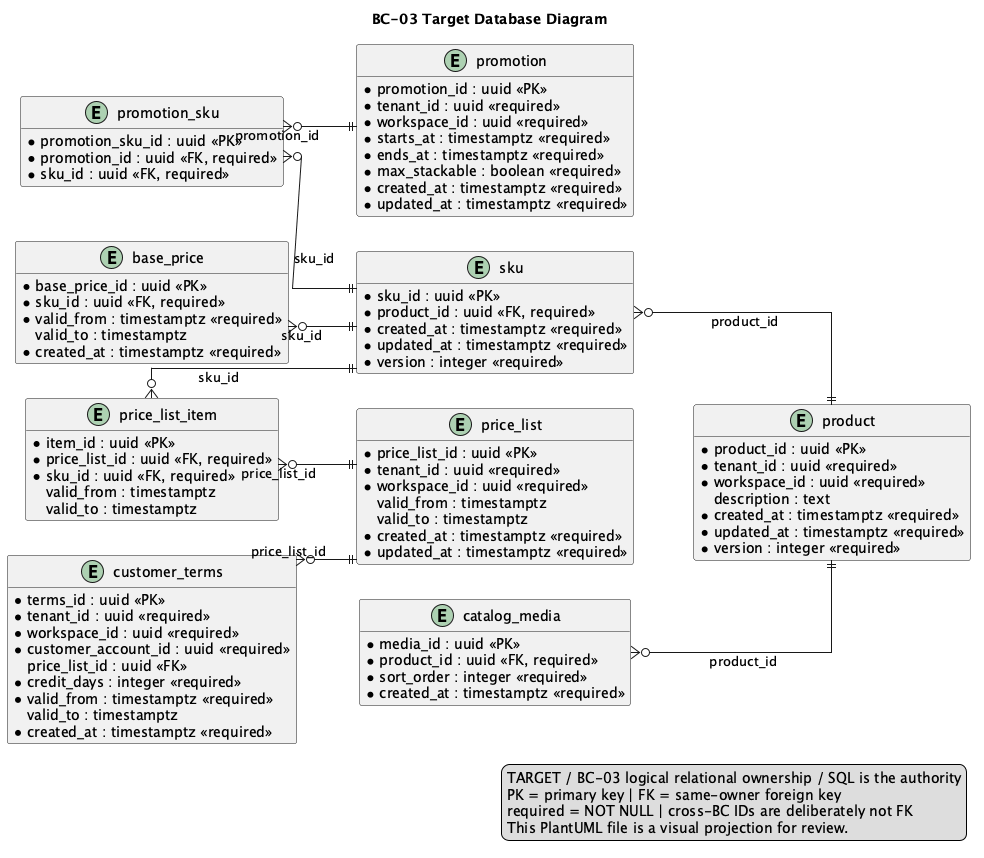

The diagram above was rendered by PlantUML. Its source (embedded in the PNG):
@startuml
title BC-03 Target Database Diagram
left to right direction
hide methods
skinparam shadowing false
skinparam linetype ortho
skinparam entity {
  BackgroundColor #F8FAFC
  BorderColor #334155
  FontColor #0F172A
}

entity "product" as t_product {
  * product_id : uuid <<PK>>
  * tenant_id : uuid <<required>>
  * workspace_id : uuid <<required>>
  * code : varchar(80) <<required>>
  * name : varchar(200) <<required>>
    description : text
  * status : varchar(32) <<required>>
  * created_at : timestamptz <<required>>
  * updated_at : timestamptz <<required>>
  * version : integer <<required>>
}

entity "sku" as t_sku {
  * sku_id : uuid <<PK>>
  * product_id : uuid <<FK, required>>
  * code : varchar(80) <<required>>
  * name : varchar(200) <<required>>
    gtin : varchar(14)
  * unit_of_measure : varchar(32) <<required>>
  * temperature_band : varchar(64) <<required>>
  * status : varchar(32) <<required>>
  * created_at : timestamptz <<required>>
  * updated_at : timestamptz <<required>>
  * version : integer <<required>>
}

entity "catalog_media" as t_catalog_media {
  * media_id : uuid <<PK>>
  * product_id : uuid <<FK, required>>
  * object_key : varchar(500) <<required>>
  * media_kind : varchar(32) <<required>>
    content_hash : varchar(128)
  * sort_order : integer <<required>>
  * created_at : timestamptz <<required>>
}

entity "price_list" as t_price_list {
  * price_list_id : uuid <<PK>>
  * tenant_id : uuid <<required>>
  * workspace_id : uuid <<required>>
  * code : varchar(80) <<required>>
  * name : varchar(160) <<required>>
  * currency : char(3) <<required>>
  * status : varchar(32) <<required>>
    valid_from : timestamptz
    valid_to : timestamptz
  * created_at : timestamptz <<required>>
  * updated_at : timestamptz <<required>>
}

entity "price_list_item" as t_price_list_item {
  * item_id : uuid <<PK>>
  * price_list_id : uuid <<FK, required>>
  * sku_id : uuid <<FK, required>>
  * unit_price : numeric(19,4) <<required>>
  * currency : char(3) <<required>>
    valid_from : timestamptz
    valid_to : timestamptz
}

entity "base_price" as t_base_price {
  * base_price_id : uuid <<PK>>
  * sku_id : uuid <<FK, required>>
  * amount : numeric(19,4) <<required>>
  * currency : char(3) <<required>>
  * valid_from : timestamptz <<required>>
    valid_to : timestamptz
  * created_at : timestamptz <<required>>
}

entity "customer_terms" as t_customer_terms {
  * terms_id : uuid <<PK>>
  * tenant_id : uuid <<required>>
  * workspace_id : uuid <<required>>
  * customer_account_id : uuid <<required>>
    price_list_id : uuid <<FK>>
  * credit_days : integer <<required>>
  * currency : char(3) <<required>>
  * valid_from : timestamptz <<required>>
    valid_to : timestamptz
  * created_at : timestamptz <<required>>
}

entity "promotion" as t_promotion {
  * promotion_id : uuid <<PK>>
  * tenant_id : uuid <<required>>
  * workspace_id : uuid <<required>>
  * code : varchar(80) <<required>>
  * name : varchar(160) <<required>>
  * status : varchar(32) <<required>>
  * starts_at : timestamptz <<required>>
  * ends_at : timestamptz <<required>>
  * max_stackable : boolean <<required>>
  * created_at : timestamptz <<required>>
  * updated_at : timestamptz <<required>>
}

entity "promotion_sku" as t_promotion_sku {
  * promotion_sku_id : uuid <<PK>>
  * promotion_id : uuid <<FK, required>>
  * sku_id : uuid <<FK, required>>
  * discount_kind : varchar(32) <<required>>
  * discount_value : numeric(19,4) <<required>>
}

t_sku }o--|| t_product : product_id
t_catalog_media }o--|| t_product : product_id
t_price_list_item }o--|| t_price_list : price_list_id
t_price_list_item }o--|| t_sku : sku_id
t_base_price }o--|| t_sku : sku_id
t_customer_terms }o--|| t_price_list : price_list_id
t_promotion_sku }o--|| t_promotion : promotion_id
t_promotion_sku }o--|| t_sku : sku_id

legend right
TARGET / BC-03 logical relational ownership / SQL is the authority
PK = primary key | FK = same-owner foreign key
required = NOT NULL | cross-BC IDs are deliberately not FK
This PlantUML file is a visual projection for review.
endlegend
@enduml